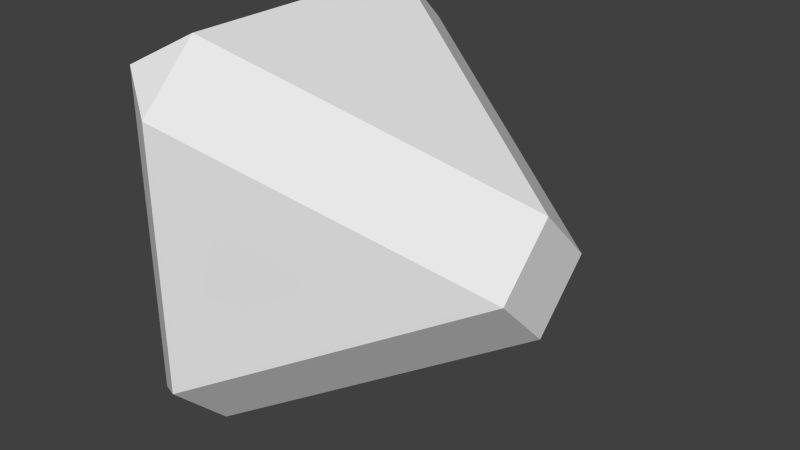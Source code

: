 # Source: unit.blend  (saved by Blender 2.76.0; exported with 4.5.12 LTS)
import bpy
from mathutils import Matrix  # noqa: F401  (used for matrix-valued properties, if any)

bpy.ops.wm.read_factory_settings(use_empty=True)
scene = bpy.context.scene
scene.name = 'Scene'

# ---- collections
col_collection_1 = bpy.data.collections.new('Collection 1'); scene.collection.children.link(col_collection_1)

# ---- world
world_world = bpy.data.worlds.new('World'); scene.world = world_world
world_world.color = (0.05088, 0.05088, 0.05088)
world_world.use_sun_shadow = False
world_world.sun_shadow_jitter_overblur = 0.0
world_world.cycles.sampling_method = 'MANUAL'
world_world.cycles.sample_map_resolution = 256

# ---- meshes
me_cube = bpy.data.meshes.new('Cube')
me_cube.from_pydata([(-0.1256, 0.0559, -0.3072), (-0.2374, 0.125, -0.375), (-0.1256, 0.1928, -0.4441), (-0.1256, 0.0559, 0.3072), (-0.1256, 0.1928, 0.4441), (-0.2374, 0.125, 0.375), (-0.1256, 0.9441, -0.3072), (-0.1256, 0.8072, -0.4441), (-0.2374, 0.875, -0.375), (-0.1256, 0.8072, 0.4441), (-0.1256, 0.9441, 0.3072), (-0.2374, 0.875, 0.375), (0.4887, 0.3631, 0.0), (0.4887, 0.5, -0.1369), (0.4887, 0.6369, 0.0), (0.4887, 0.5, 0.1369)], [], [(2, 7, 13), (15, 9, 4), (12, 3, 0), (10, 14, 6), (0, 1, 2), (3, 4, 5), (6, 7, 8), (9, 10, 11), (12, 13, 14, 15), (0, 3, 5, 1), (4, 9, 11, 5), (10, 6, 8, 11), (7, 2, 1, 8), (2, 13, 12, 0), (9, 15, 14, 10), (13, 7, 6, 14), (15, 4, 3, 12), (5, 11, 8, 1)])
me_cube.use_remesh_preserve_volume = False
me_cube.use_remesh_preserve_attributes = False
me_cube.use_mirror_vertex_groups = False
me_cube.update()

# ---- objects
ob_cube = bpy.data.objects.new('Cube', me_cube)

# ---- transforms, parenting, visibility, modifiers, constraints
ob_cube.location = (0.0, 0.0, 0.0)
ob_cube.lineart.crease_threshold = 0.0

# ---- collection membership
col_collection_1.objects.link(ob_cube)

# ---- scene / render settings (as saved in the file)
scene.frame_start = 1; scene.frame_end = 250; scene.frame_set(1)
scene.render.engine = 'BLENDER_EEVEE_NEXT'
scene.render.resolution_percentage = 50
scene.render.dither_intensity = 0.0
scene.cycles.use_denoising = False
scene.cycles.samples = 10
scene.cycles.sampling_pattern = 'TABULATED_SOBOL'
scene.cycles.light_sampling_threshold = 0.0
scene.cycles.use_adaptive_sampling = False
scene.cycles.use_light_tree = False
scene.cycles.blur_glossy = 0.0
scene.cycles.pixel_filter_type = 'GAUSSIAN'
scene.cycles.sample_clamp_indirect = 0.0
scene.view_settings.view_transform = 'Standard'
bpy.context.view_layer.update()

# ---- added for rendering (the .blend has no active camera and no usable light): camera, sun
cam_auto = bpy.data.cameras.new('AutoCamera')
cam_auto.lens = 50.0
cam_auto.sensor_width = 36.0
cam_auto.clip_end = 1000.0
ob_auto_camera = bpy.data.objects.new('AutoCamera', cam_auto)
scene.collection.objects.link(ob_auto_camera)
ob_auto_camera.location = (1.46803, -1.11087, 1.07391)
ob_auto_camera.rotation_euler = (1.09748, -7.21219e-08, 0.694738)
scene.camera = ob_auto_camera
light_auto_sun = bpy.data.lights.new('AutoSun', 'SUN')
light_auto_sun.energy = 3.0
light_auto_sun.angle = 0.0523599
ob_auto_sun = bpy.data.objects.new('AutoSun', light_auto_sun)
scene.collection.objects.link(ob_auto_sun)
ob_auto_sun.rotation_euler = (0.872665, 0.174533, 0.523599)
bpy.context.view_layer.update()
